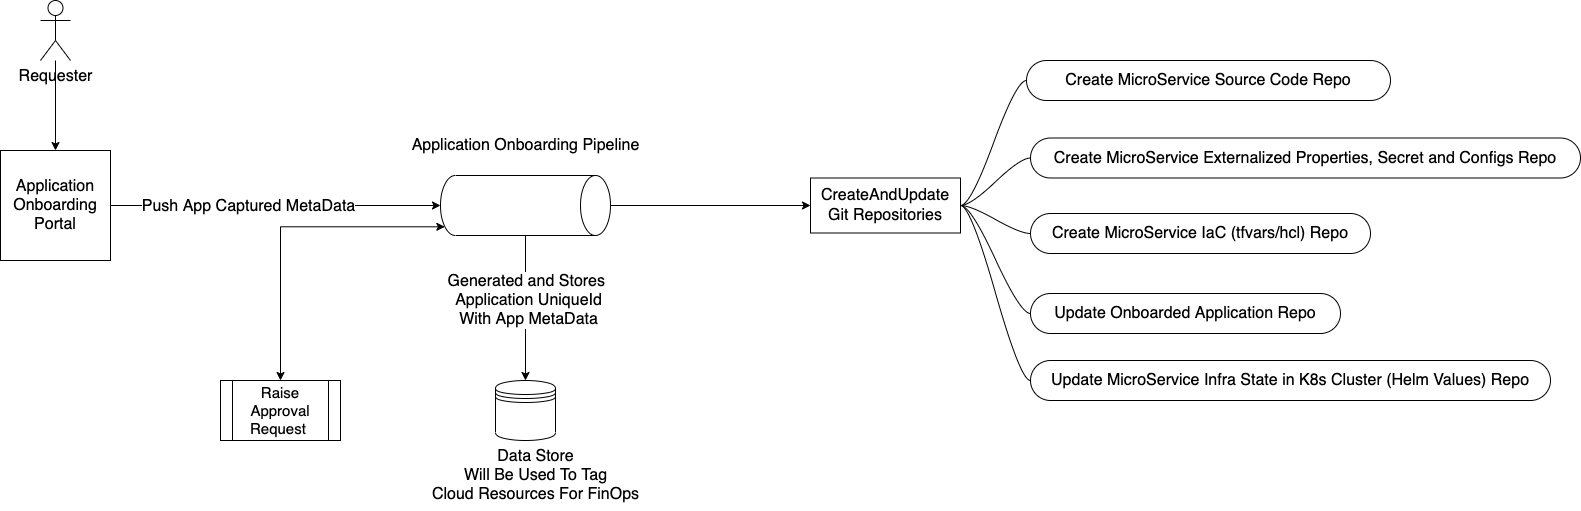

The diagram above was exported from draw.io. Its source (the exported page's mxGraphModel, read from the mxfile embedded in the PNG):
<mxGraphModel dx="1298" dy="680" grid="1" gridSize="10" guides="1" tooltips="1" connect="1" arrows="1" fold="1" page="1" pageScale="1" pageWidth="850" pageHeight="1100" math="0" shadow="0">
  <root>
    <mxCell id="0" />
    <mxCell id="1" parent="0" />
    <mxCell id="OFgd_rc4t0soALZAmhHm-7" style="edgeStyle=orthogonalEdgeStyle;rounded=0;orthogonalLoop=1;jettySize=auto;html=1;entryX=0.5;entryY=1;entryDx=0;entryDy=0;entryPerimeter=0;fontSize=16;" parent="1" source="OFgd_rc4t0soALZAmhHm-2" target="OFgd_rc4t0soALZAmhHm-6" edge="1">
      <mxGeometry relative="1" as="geometry" />
    </mxCell>
    <mxCell id="OFgd_rc4t0soALZAmhHm-9" value="Push App Captured MetaData" style="edgeLabel;html=1;align=center;verticalAlign=middle;resizable=0;points=[];fontSize=16;" parent="OFgd_rc4t0soALZAmhHm-7" vertex="1" connectable="0">
      <mxGeometry x="-0.4383" relative="1" as="geometry">
        <mxPoint x="44" as="offset" />
      </mxGeometry>
    </mxCell>
    <mxCell id="OFgd_rc4t0soALZAmhHm-2" value="Application Onboarding Portal" style="whiteSpace=wrap;html=1;aspect=fixed;fontSize=16;" parent="1" vertex="1">
      <mxGeometry x="60" y="170" width="110" height="110" as="geometry" />
    </mxCell>
    <mxCell id="OFgd_rc4t0soALZAmhHm-4" value="" style="edgeStyle=orthogonalEdgeStyle;rounded=0;orthogonalLoop=1;jettySize=auto;html=1;fontSize=16;" parent="1" source="OFgd_rc4t0soALZAmhHm-3" target="OFgd_rc4t0soALZAmhHm-2" edge="1">
      <mxGeometry relative="1" as="geometry" />
    </mxCell>
    <mxCell id="OFgd_rc4t0soALZAmhHm-3" value="Requester" style="shape=umlActor;verticalLabelPosition=bottom;verticalAlign=top;html=1;outlineConnect=0;fontSize=16;" parent="1" vertex="1">
      <mxGeometry x="100" y="20" width="30" height="60" as="geometry" />
    </mxCell>
    <mxCell id="OFgd_rc4t0soALZAmhHm-11" style="edgeStyle=orthogonalEdgeStyle;rounded=0;orthogonalLoop=1;jettySize=auto;html=1;entryX=0.5;entryY=0;entryDx=0;entryDy=0;fontSize=16;" parent="1" source="OFgd_rc4t0soALZAmhHm-6" target="OFgd_rc4t0soALZAmhHm-10" edge="1">
      <mxGeometry relative="1" as="geometry" />
    </mxCell>
    <mxCell id="OFgd_rc4t0soALZAmhHm-12" value="Generated and Stores &lt;br&gt;Application UniqueId&lt;br&gt;With App MetaData" style="edgeLabel;html=1;align=center;verticalAlign=middle;resizable=0;points=[];fontSize=16;" parent="OFgd_rc4t0soALZAmhHm-11" vertex="1" connectable="0">
      <mxGeometry x="-0.1241" y="2" relative="1" as="geometry">
        <mxPoint as="offset" />
      </mxGeometry>
    </mxCell>
    <mxCell id="OFgd_rc4t0soALZAmhHm-15" style="edgeStyle=orthogonalEdgeStyle;rounded=0;orthogonalLoop=1;jettySize=auto;html=1;entryX=0;entryY=0.5;entryDx=0;entryDy=0;fontSize=16;" parent="1" source="OFgd_rc4t0soALZAmhHm-6" target="OFgd_rc4t0soALZAmhHm-14" edge="1">
      <mxGeometry relative="1" as="geometry" />
    </mxCell>
    <mxCell id="T7GTcG--rElevCBLoyqu-7" style="edgeStyle=orthogonalEdgeStyle;rounded=0;orthogonalLoop=1;jettySize=auto;html=1;exitX=0.855;exitY=1;exitDx=0;exitDy=-4.35;exitPerimeter=0;entryX=0.5;entryY=0;entryDx=0;entryDy=0;fontSize=15;startArrow=classic;startFill=1;" edge="1" parent="1" source="OFgd_rc4t0soALZAmhHm-6" target="T7GTcG--rElevCBLoyqu-2">
      <mxGeometry relative="1" as="geometry" />
    </mxCell>
    <mxCell id="OFgd_rc4t0soALZAmhHm-6" value="" style="shape=cylinder3;whiteSpace=wrap;html=1;boundedLbl=1;backgroundOutline=1;size=15;fontSize=16;rotation=90;" parent="1" vertex="1">
      <mxGeometry x="555" y="140" width="60" height="170" as="geometry" />
    </mxCell>
    <mxCell id="OFgd_rc4t0soALZAmhHm-8" value="Application Onboarding Pipeline" style="text;html=1;align=center;verticalAlign=middle;resizable=0;points=[];autosize=1;strokeColor=none;fillColor=none;fontSize=16;" parent="1" vertex="1">
      <mxGeometry x="460" y="150" width="250" height="30" as="geometry" />
    </mxCell>
    <mxCell id="OFgd_rc4t0soALZAmhHm-10" value="" style="shape=datastore;whiteSpace=wrap;html=1;fontSize=16;" parent="1" vertex="1">
      <mxGeometry x="555" y="400" width="60" height="60" as="geometry" />
    </mxCell>
    <mxCell id="OFgd_rc4t0soALZAmhHm-13" value="Data Store&lt;br&gt;Will Be Used To Tag&lt;br&gt;Cloud Resources For FinOps" style="text;html=1;align=center;verticalAlign=middle;resizable=0;points=[];autosize=1;strokeColor=none;fillColor=none;fontSize=16;" parent="1" vertex="1">
      <mxGeometry x="480" y="460" width="230" height="70" as="geometry" />
    </mxCell>
    <mxCell id="OFgd_rc4t0soALZAmhHm-14" value="CreateAndUpdate&lt;br&gt;Git Repositories" style="rounded=0;whiteSpace=wrap;html=1;fontSize=16;" parent="1" vertex="1">
      <mxGeometry x="870" y="197.5" width="150" height="55" as="geometry" />
    </mxCell>
    <mxCell id="OFgd_rc4t0soALZAmhHm-16" value="Create MicroService Source Code Repo" style="whiteSpace=wrap;html=1;rounded=1;arcSize=50;align=center;verticalAlign=middle;strokeWidth=1;autosize=1;spacing=4;treeFolding=1;treeMoving=1;newEdgeStyle={&quot;edgeStyle&quot;:&quot;entityRelationEdgeStyle&quot;,&quot;startArrow&quot;:&quot;none&quot;,&quot;endArrow&quot;:&quot;none&quot;,&quot;segment&quot;:10,&quot;curved&quot;:1};fontSize=16;" parent="1" vertex="1">
      <mxGeometry x="1086" y="80" width="364" height="40" as="geometry" />
    </mxCell>
    <mxCell id="OFgd_rc4t0soALZAmhHm-17" value="" style="edgeStyle=entityRelationEdgeStyle;startArrow=none;endArrow=none;segment=10;curved=1;rounded=0;fontSize=16;exitX=1;exitY=0.5;exitDx=0;exitDy=0;" parent="1" source="OFgd_rc4t0soALZAmhHm-14" target="OFgd_rc4t0soALZAmhHm-16" edge="1">
      <mxGeometry relative="1" as="geometry">
        <mxPoint x="1070" y="150" as="sourcePoint" />
      </mxGeometry>
    </mxCell>
    <mxCell id="OFgd_rc4t0soALZAmhHm-18" value="Create MicroService Externalized Properties, Secret and Configs Repo" style="whiteSpace=wrap;html=1;rounded=1;arcSize=50;align=center;verticalAlign=middle;strokeWidth=1;autosize=1;spacing=4;treeFolding=1;treeMoving=1;newEdgeStyle={&quot;edgeStyle&quot;:&quot;entityRelationEdgeStyle&quot;,&quot;startArrow&quot;:&quot;none&quot;,&quot;endArrow&quot;:&quot;none&quot;,&quot;segment&quot;:10,&quot;curved&quot;:1};fontSize=16;" parent="1" vertex="1">
      <mxGeometry x="1090" y="157.5" width="550" height="40" as="geometry" />
    </mxCell>
    <mxCell id="OFgd_rc4t0soALZAmhHm-19" value="" style="edgeStyle=entityRelationEdgeStyle;startArrow=none;endArrow=none;segment=10;curved=1;rounded=0;fontSize=16;exitX=1;exitY=0.5;exitDx=0;exitDy=0;" parent="1" source="OFgd_rc4t0soALZAmhHm-14" target="OFgd_rc4t0soALZAmhHm-18" edge="1">
      <mxGeometry relative="1" as="geometry">
        <mxPoint x="1110" y="235" as="sourcePoint" />
      </mxGeometry>
    </mxCell>
    <mxCell id="OFgd_rc4t0soALZAmhHm-20" value="Create MicroService IaC (tfvars/hcl) Repo" style="whiteSpace=wrap;html=1;rounded=1;arcSize=50;align=center;verticalAlign=middle;strokeWidth=1;autosize=1;spacing=4;treeFolding=1;treeMoving=1;newEdgeStyle={&quot;edgeStyle&quot;:&quot;entityRelationEdgeStyle&quot;,&quot;startArrow&quot;:&quot;none&quot;,&quot;endArrow&quot;:&quot;none&quot;,&quot;segment&quot;:10,&quot;curved&quot;:1};fontSize=16;" parent="1" vertex="1">
      <mxGeometry x="1090" y="233" width="340" height="40" as="geometry" />
    </mxCell>
    <mxCell id="OFgd_rc4t0soALZAmhHm-21" value="" style="edgeStyle=entityRelationEdgeStyle;startArrow=none;endArrow=none;segment=10;curved=1;rounded=0;fontSize=16;exitX=1;exitY=0.5;exitDx=0;exitDy=0;" parent="1" source="OFgd_rc4t0soALZAmhHm-14" target="OFgd_rc4t0soALZAmhHm-20" edge="1">
      <mxGeometry relative="1" as="geometry">
        <mxPoint x="1070" y="280" as="sourcePoint" />
      </mxGeometry>
    </mxCell>
    <mxCell id="OFgd_rc4t0soALZAmhHm-22" value="Update Onboarded Application Repo" style="whiteSpace=wrap;html=1;rounded=1;arcSize=50;align=center;verticalAlign=middle;strokeWidth=1;autosize=1;spacing=4;treeFolding=1;treeMoving=1;newEdgeStyle={&quot;edgeStyle&quot;:&quot;entityRelationEdgeStyle&quot;,&quot;startArrow&quot;:&quot;none&quot;,&quot;endArrow&quot;:&quot;none&quot;,&quot;segment&quot;:10,&quot;curved&quot;:1};fontSize=16;" parent="1" vertex="1">
      <mxGeometry x="1090" y="313" width="310" height="40" as="geometry" />
    </mxCell>
    <mxCell id="OFgd_rc4t0soALZAmhHm-23" value="" style="edgeStyle=entityRelationEdgeStyle;startArrow=none;endArrow=none;segment=10;curved=1;rounded=0;fontSize=16;" parent="1" source="OFgd_rc4t0soALZAmhHm-14" target="OFgd_rc4t0soALZAmhHm-22" edge="1">
      <mxGeometry relative="1" as="geometry">
        <mxPoint x="1060" y="360" as="sourcePoint" />
      </mxGeometry>
    </mxCell>
    <mxCell id="OFgd_rc4t0soALZAmhHm-24" value="Update MicroService Infra State in K8s Cluster (Helm Values) Repo" style="whiteSpace=wrap;html=1;rounded=1;arcSize=50;align=center;verticalAlign=middle;strokeWidth=1;autosize=1;spacing=4;treeFolding=1;treeMoving=1;newEdgeStyle={&quot;edgeStyle&quot;:&quot;entityRelationEdgeStyle&quot;,&quot;startArrow&quot;:&quot;none&quot;,&quot;endArrow&quot;:&quot;none&quot;,&quot;segment&quot;:10,&quot;curved&quot;:1};fontSize=16;" parent="1" vertex="1">
      <mxGeometry x="1090" y="380" width="520" height="40" as="geometry" />
    </mxCell>
    <mxCell id="OFgd_rc4t0soALZAmhHm-25" value="" style="edgeStyle=entityRelationEdgeStyle;startArrow=none;endArrow=none;segment=10;curved=1;rounded=0;fontSize=16;exitX=1;exitY=0.5;exitDx=0;exitDy=0;" parent="1" source="OFgd_rc4t0soALZAmhHm-14" target="OFgd_rc4t0soALZAmhHm-24" edge="1">
      <mxGeometry relative="1" as="geometry">
        <mxPoint x="1060" y="440" as="sourcePoint" />
      </mxGeometry>
    </mxCell>
    <mxCell id="T7GTcG--rElevCBLoyqu-2" value="&lt;font style=&quot;font-size: 15px;&quot;&gt;Raise Approval Request&amp;nbsp;&lt;/font&gt;" style="shape=process;whiteSpace=wrap;html=1;backgroundOutline=1;" vertex="1" parent="1">
      <mxGeometry x="280" y="400" width="120" height="60" as="geometry" />
    </mxCell>
  </root>
</mxGraphModel>